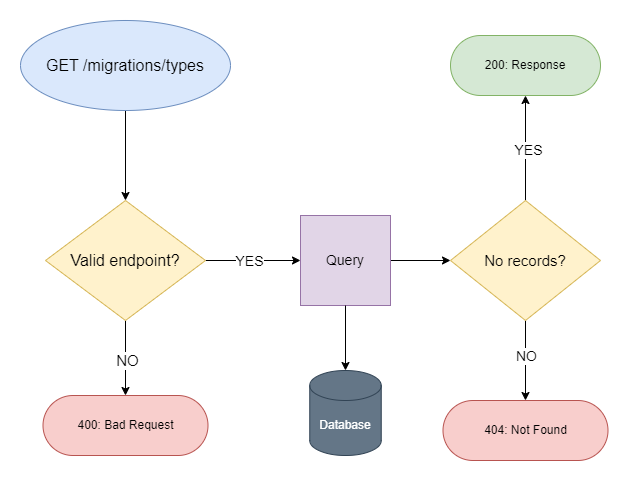

The diagram above was exported from draw.io. Its source (the exported page's mxGraphModel, read from the mxfile embedded in the PNG):
<mxGraphModel dx="2261" dy="782" grid="1" gridSize="10" guides="1" tooltips="1" connect="1" arrows="1" fold="1" page="1" pageScale="1" pageWidth="827" pageHeight="1169" math="0" shadow="0">
  <root>
    <mxCell id="0" />
    <mxCell id="1" parent="0" />
    <mxCell id="Ri7fOcmwGZ_h022B-nyI-7" style="edgeStyle=orthogonalEdgeStyle;rounded=0;orthogonalLoop=1;jettySize=auto;html=1;entryX=0.5;entryY=0;entryDx=0;entryDy=0;" parent="1" source="Ri7fOcmwGZ_h022B-nyI-1" target="Ri7fOcmwGZ_h022B-nyI-6" edge="1">
      <mxGeometry relative="1" as="geometry" />
    </mxCell>
    <mxCell id="Ri7fOcmwGZ_h022B-nyI-1" value="&lt;span style=&quot;font-size: 16px;&quot;&gt;GET /migrations/types&lt;/span&gt;" style="ellipse;whiteSpace=wrap;html=1;fillColor=#dae8fc;strokeColor=#6c8ebf;" parent="1" vertex="1">
      <mxGeometry x="-110" y="180" width="210" height="90" as="geometry" />
    </mxCell>
    <mxCell id="Ri7fOcmwGZ_h022B-nyI-8" style="edgeStyle=orthogonalEdgeStyle;rounded=0;orthogonalLoop=1;jettySize=auto;html=1;entryX=0.5;entryY=0;entryDx=0;entryDy=0;" parent="1" source="Ri7fOcmwGZ_h022B-nyI-6" target="Ri7fOcmwGZ_h022B-nyI-12" edge="1">
      <mxGeometry relative="1" as="geometry">
        <mxPoint x="-5" y="550" as="targetPoint" />
      </mxGeometry>
    </mxCell>
    <mxCell id="Ri7fOcmwGZ_h022B-nyI-9" value="&lt;font style=&quot;font-size: 15px;&quot;&gt;NO&lt;/font&gt;" style="edgeLabel;html=1;align=center;verticalAlign=middle;resizable=0;points=[];" parent="Ri7fOcmwGZ_h022B-nyI-8" connectable="0" vertex="1">
      <mxGeometry x="0.2905" y="1" relative="1" as="geometry">
        <mxPoint y="-9" as="offset" />
      </mxGeometry>
    </mxCell>
    <mxCell id="Ri7fOcmwGZ_h022B-nyI-40" style="edgeStyle=orthogonalEdgeStyle;rounded=0;orthogonalLoop=1;jettySize=auto;html=1;exitX=1;exitY=0.5;exitDx=0;exitDy=0;entryX=0;entryY=0.5;entryDx=0;entryDy=0;" parent="1" source="Ri7fOcmwGZ_h022B-nyI-6" target="Ri7fOcmwGZ_h022B-nyI-21" edge="1">
      <mxGeometry relative="1" as="geometry">
        <mxPoint x="170" y="420" as="targetPoint" />
      </mxGeometry>
    </mxCell>
    <mxCell id="Ri7fOcmwGZ_h022B-nyI-41" value="&lt;font style=&quot;font-size: 14px;&quot;&gt;YES&lt;/font&gt;" style="edgeLabel;html=1;align=center;verticalAlign=middle;resizable=0;points=[];" parent="Ri7fOcmwGZ_h022B-nyI-40" connectable="0" vertex="1">
      <mxGeometry x="-0.0947" relative="1" as="geometry">
        <mxPoint as="offset" />
      </mxGeometry>
    </mxCell>
    <mxCell id="Ri7fOcmwGZ_h022B-nyI-6" value="&lt;font style=&quot;font-size: 16px;&quot;&gt;Valid endpoint?&lt;/font&gt;" style="rhombus;whiteSpace=wrap;html=1;fillColor=#fff2cc;strokeColor=#d6b656;" parent="1" vertex="1">
      <mxGeometry x="-85" y="360" width="160" height="120" as="geometry" />
    </mxCell>
    <mxCell id="Ri7fOcmwGZ_h022B-nyI-12" value="400: Bad Request" style="rounded=1;whiteSpace=wrap;html=1;arcSize=50;fillColor=#f8cecc;strokeColor=#b85450;" parent="1" vertex="1">
      <mxGeometry x="-87.5" y="555" width="165" height="60" as="geometry" />
    </mxCell>
    <mxCell id="Ri7fOcmwGZ_h022B-nyI-29" style="edgeStyle=orthogonalEdgeStyle;rounded=0;orthogonalLoop=1;jettySize=auto;html=1;entryX=0;entryY=0.5;entryDx=0;entryDy=0;" parent="1" source="Ri7fOcmwGZ_h022B-nyI-21" target="Ri7fOcmwGZ_h022B-nyI-28" edge="1">
      <mxGeometry relative="1" as="geometry" />
    </mxCell>
    <mxCell id="Ri7fOcmwGZ_h022B-nyI-21" value="&lt;font style=&quot;font-size: 14px;&quot;&gt;Query&lt;/font&gt;" style="whiteSpace=wrap;html=1;aspect=fixed;fillColor=#e1d5e7;strokeColor=#9673a6;" parent="1" vertex="1">
      <mxGeometry x="170" y="375" width="90" height="90" as="geometry" />
    </mxCell>
    <mxCell id="Ri7fOcmwGZ_h022B-nyI-26" value="Database" style="shape=cylinder3;whiteSpace=wrap;html=1;boundedLbl=1;backgroundOutline=1;size=15;fillColor=#647687;fontColor=#ffffff;strokeColor=#314354;" parent="1" vertex="1">
      <mxGeometry x="179.25" y="530" width="71.5" height="85" as="geometry" />
    </mxCell>
    <mxCell id="Ri7fOcmwGZ_h022B-nyI-27" style="edgeStyle=orthogonalEdgeStyle;rounded=0;orthogonalLoop=1;jettySize=auto;html=1;entryX=0.5;entryY=0;entryDx=0;entryDy=0;entryPerimeter=0;" parent="1" source="Ri7fOcmwGZ_h022B-nyI-21" target="Ri7fOcmwGZ_h022B-nyI-26" edge="1">
      <mxGeometry relative="1" as="geometry" />
    </mxCell>
    <mxCell id="Ri7fOcmwGZ_h022B-nyI-31" style="edgeStyle=orthogonalEdgeStyle;rounded=0;orthogonalLoop=1;jettySize=auto;html=1;entryX=0.5;entryY=0;entryDx=0;entryDy=0;" parent="1" source="Ri7fOcmwGZ_h022B-nyI-28" target="Ri7fOcmwGZ_h022B-nyI-30" edge="1">
      <mxGeometry relative="1" as="geometry" />
    </mxCell>
    <mxCell id="Ri7fOcmwGZ_h022B-nyI-32" value="&lt;font style=&quot;font-size: 14px;&quot;&gt;NO&lt;/font&gt;" style="edgeLabel;html=1;align=center;verticalAlign=middle;resizable=0;points=[];" parent="Ri7fOcmwGZ_h022B-nyI-31" connectable="0" vertex="1">
      <mxGeometry x="-0.136" relative="1" as="geometry">
        <mxPoint as="offset" />
      </mxGeometry>
    </mxCell>
    <mxCell id="Ri7fOcmwGZ_h022B-nyI-45" style="edgeStyle=orthogonalEdgeStyle;rounded=0;orthogonalLoop=1;jettySize=auto;html=1;exitX=0.5;exitY=0;exitDx=0;exitDy=0;entryX=0.5;entryY=1;entryDx=0;entryDy=0;" parent="1" source="Ri7fOcmwGZ_h022B-nyI-28" target="Ri7fOcmwGZ_h022B-nyI-34" edge="1">
      <mxGeometry relative="1" as="geometry" />
    </mxCell>
    <mxCell id="Ri7fOcmwGZ_h022B-nyI-46" value="&lt;font style=&quot;font-size: 14px;&quot;&gt;YES&lt;/font&gt;" style="edgeLabel;html=1;align=center;verticalAlign=middle;resizable=0;points=[];" parent="Ri7fOcmwGZ_h022B-nyI-45" connectable="0" vertex="1">
      <mxGeometry x="0.181" y="-2" relative="1" as="geometry">
        <mxPoint y="11" as="offset" />
      </mxGeometry>
    </mxCell>
    <mxCell id="Ri7fOcmwGZ_h022B-nyI-28" value="&lt;font style=&quot;font-size: 15px;&quot;&gt;No records?&lt;/font&gt;" style="rhombus;whiteSpace=wrap;html=1;fillColor=#fff2cc;strokeColor=#d6b656;" parent="1" vertex="1">
      <mxGeometry x="320" y="360" width="150" height="120" as="geometry" />
    </mxCell>
    <mxCell id="Ri7fOcmwGZ_h022B-nyI-30" value="404: Not Found" style="rounded=1;whiteSpace=wrap;html=1;arcSize=50;fillColor=#f8cecc;strokeColor=#b85450;" parent="1" vertex="1">
      <mxGeometry x="312.5" y="560" width="165" height="60" as="geometry" />
    </mxCell>
    <mxCell id="Ri7fOcmwGZ_h022B-nyI-34" value="200: Response" style="rounded=1;whiteSpace=wrap;html=1;arcSize=50;fillColor=#d5e8d4;strokeColor=#82b366;" parent="1" vertex="1">
      <mxGeometry x="320" y="195" width="150" height="60" as="geometry" />
    </mxCell>
  </root>
</mxGraphModel>